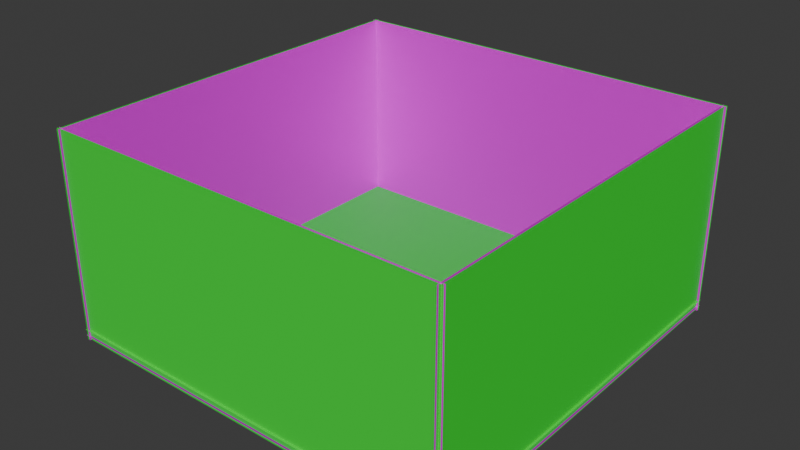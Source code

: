# Source: the-pit.blend  (saved by Blender 4.2.66; exported with 4.5.12 LTS)
import bpy
from mathutils import Matrix  # noqa: F401  (used for matrix-valued properties, if any)

bpy.ops.wm.read_factory_settings(use_empty=True)
scene = bpy.context.scene
scene.name = 'Scene'

# ---- collections
col_collection = bpy.data.collections.new('Collection'); scene.collection.children.link(col_collection)

# ---- images (referenced by path relative to the original .blend; pixels are not part of the script)
import os
ASSET_DIR = os.environ.get("B2B_ASSET_DIR", "")  # directory of the original .blend (textures are referenced by path, not embedded)
HERE = os.path.dirname(os.path.abspath(__file__))  # packed textures are extracted next to this script under _unpacked/

def load_image(name, relpath, width, height, colorspace="sRGB"):
    """Load a texture the original file referenced (path relative to the .blend, or extracted next to this script)."""
    p = next((c for c in (os.path.join(HERE, relpath), os.path.join(ASSET_DIR, relpath)) if relpath and os.path.exists(c)), "")
    if p:
        img = bpy.data.images.load(p, check_existing=True)
        img.name = name
    else:  # same state as the original file: an image datablock whose file is absent (Cycles renders it pink)
        img = bpy.data.images.new(name, width, height)
        img.source = "FILE"
        img.filepath = "//" + (relpath or name)
    img.colorspace_settings.name = colorspace
    return img
img_grass_bmp = load_image('grass.bmp', 'grass.bmp', 1024, 1024, 'sRGB')
img_briks_bmp = load_image('briks.bmp', 'briks.bmp', 1024, 1024, 'sRGB')

# ---- materials (node trees are filled in below, after node groups)
mat_grass = bpy.data.materials.new('grass')
mat_brik = bpy.data.materials.new('brik')
mat_collision = bpy.data.materials.new('collision')

# ---- material node trees
mat_grass.use_nodes = True; mat_grass.node_tree.nodes.clear()
_N = mat_grass.node_tree.nodes; _L = mat_grass.node_tree.links
n0 = _N.new('ShaderNodeBsdfPrincipled'); n0.name = 'Principled BSDF'; n0.location = (10, 300)
n0.inputs[1].default_value = 0.5
n0.inputs[2].default_value = 0.1
n1 = _N.new('ShaderNodeOutputMaterial'); n1.name = 'Material Output'; n1.location = (300, 300)
n2 = _N.new('ShaderNodeTexImage'); n2.name = 'Image Texture'; n2.location = (-290, 301)
n2.image = img_grass_bmp
n2.interpolation = 'Cubic'
_L.new(n0.outputs[0], n1.inputs[0])
_L.new(n2.outputs[0], n0.inputs[0])
n1.is_active_output = True
mat_brik.use_nodes = True; mat_brik.node_tree.nodes.clear()
_N = mat_brik.node_tree.nodes; _L = mat_brik.node_tree.links
n0 = _N.new('ShaderNodeBsdfPrincipled'); n0.name = 'Principled BSDF'; n0.location = (-3, 324)
n0.inputs[1].default_value = 0.2
n1 = _N.new('ShaderNodeOutputMaterial'); n1.name = 'Material Output'; n1.location = (293, 347)
n2 = _N.new('ShaderNodeTexImage'); n2.name = 'Image Texture'; n2.location = (-290, 301)
n2.image = img_briks_bmp
n2.interpolation = 'Cubic'
_L.new(n0.outputs[0], n1.inputs[0])
_L.new(n2.outputs[0], n0.inputs[0])
n1.is_active_output = True
mat_collision.use_nodes = True; mat_collision.node_tree.nodes.clear()
_N = mat_collision.node_tree.nodes; _L = mat_collision.node_tree.links
n0 = _N.new('ShaderNodeBsdfPrincipled'); n0.name = 'Principled BSDF'; n0.location = (10, 300)
n0.inputs[0].default_value = (0.009118, 0.8002, 0.03985, 1.0)
n1 = _N.new('ShaderNodeOutputMaterial'); n1.name = 'Material Output'; n1.location = (300, 300)
_L.new(n0.outputs[0], n1.inputs[0])
n1.is_active_output = True

# ---- world
world_world = bpy.data.worlds.new('World'); scene.world = world_world
world_world.use_nodes = True; world_world.node_tree.nodes.clear()
_N = world_world.node_tree.nodes; _L = world_world.node_tree.links
n0 = _N.new('ShaderNodeOutputWorld'); n0.name = 'World Output'; n0.location = (300, 300)
n1 = _N.new('ShaderNodeBackground'); n1.name = 'Background'; n1.location = (10, 300)
n1.inputs[0].default_value = (0.05088, 0.05088, 0.05088, 1.0)
_L.new(n1.outputs[0], n0.inputs[0])
n0.is_active_output = True
world_world.color = (0.05088, 0.05088, 0.05088)
world_world.sun_shadow_jitter_overblur = 0.0

# ---- meshes
me_plane = bpy.data.meshes.new('Plane')
me_plane.from_pydata([(-1.0, -1.0, 0.0), (1.0, -1.0, 0.0), (-1.0, 1.0, 0.0), (1.0, 1.0, 0.0)], [], [(0, 1, 3, 2)])
_uv = me_plane.uv_layers.new(name='UVMap')
_uv.uv.foreach_set('vector', [0.0, 0.0, 1.0, 0.0, 1.0, 1.0, 0.0, 1.0])
me_plane.materials.append(mat_grass)
me_plane.update()
me_plane_001 = bpy.data.meshes.new('Plane.001')
me_plane_001.from_pydata([(-1.0, -0.02, -4.284e-08), (1.0, -0.02, -4.284e-08), (-1.0, 1.0, 0.0), (1.0, 1.0, 0.0)], [], [(0, 1, 3, 2)])
_uv = me_plane_001.uv_layers.new(name='UVMap')
_uv.uv.foreach_set('vector', [0.0, 0.0, 1.0, 0.0, 1.0, 1.0, 0.0, 1.0])
me_plane_001.materials.append(mat_brik)
me_plane_001.update()
me_plane_002 = bpy.data.meshes.new('Plane.002')
me_plane_002.from_pydata([(-1.0, -0.02, -4.284e-08), (1.0, -0.02, -4.284e-08), (-1.0, 1.0, 0.0), (1.0, 1.0, 0.0)], [], [(0, 1, 3, 2)])
_uv = me_plane_002.uv_layers.new(name='UVMap')
_uv.uv.foreach_set('vector', [0.0, 0.0, 1.0, 0.0, 1.0, 1.0, 0.0, 1.0])
me_plane_002.materials.append(mat_brik)
me_plane_002.update()
me_plane_003 = bpy.data.meshes.new('Plane.003')
me_plane_003.from_pydata([(-1.0, -0.02, -4.284e-08), (1.0, -0.02, -4.284e-08), (-1.0, 1.0, 0.0), (1.0, 1.0, 0.0)], [], [(0, 1, 3, 2)])
_uv = me_plane_003.uv_layers.new(name='UVMap')
_uv.uv.foreach_set('vector', [0.0, 0.0, 1.0, 0.0, 1.0, 1.0, 0.0, 1.0])
me_plane_003.materials.append(mat_brik)
me_plane_003.update()
me_plane_004 = bpy.data.meshes.new('Plane.004')
me_plane_004.from_pydata([(-1.0, -0.02, -4.284e-08), (1.0, -0.02, -4.284e-08), (-1.0, 1.0, 0.0), (1.0, 1.0, 0.0)], [], [(0, 1, 3, 2)])
_uv = me_plane_004.uv_layers.new(name='UVMap')
_uv.uv.foreach_set('vector', [0.0, 0.0, 1.0, 0.0, 1.0, 1.0, 0.0, 1.0])
me_plane_004.materials.append(mat_brik)
me_plane_004.update()
me_plane_005 = bpy.data.meshes.new('Plane.005')
me_plane_005.from_pydata([(-1.0, -1.0, 0.0), (1.0, -1.0, 0.0), (-1.0, 1.0, 0.0), (1.0, 1.0, 0.0)], [], [(0, 1, 3, 2)])
_uv = me_plane_005.uv_layers.new(name='UVMap')
_uv.uv.foreach_set('vector', [0.0, 0.0, 1.0, 0.0, 1.0, 1.0, 0.0, 1.0])
me_plane_005.materials.append(mat_collision)
me_plane_005.update()
me_plane_006 = bpy.data.meshes.new('Plane.006')
me_plane_006.from_pydata([(-1.0, -0.02, -4.284e-08), (1.0, -0.02, -4.284e-08), (-1.0, 1.0, 0.0), (1.0, 1.0, 0.0)], [], [(0, 1, 3, 2)])
_uv = me_plane_006.uv_layers.new(name='UVMap')
_uv.uv.foreach_set('vector', [0.0, 0.0, 1.0, 0.0, 1.0, 1.0, 0.0, 1.0])
me_plane_006.materials.append(mat_collision)
me_plane_006.update()
me_plane_007 = bpy.data.meshes.new('Plane.007')
me_plane_007.from_pydata([(-1.0, -0.02, -4.284e-08), (1.0, -0.02, -4.284e-08), (-1.0, 1.0, 0.0), (1.0, 1.0, 0.0)], [], [(0, 1, 3, 2)])
_uv = me_plane_007.uv_layers.new(name='UVMap')
_uv.uv.foreach_set('vector', [0.0, 0.0, 1.0, 0.0, 1.0, 1.0, 0.0, 1.0])
me_plane_007.materials.append(mat_collision)
me_plane_007.update()
me_plane_008 = bpy.data.meshes.new('Plane.008')
me_plane_008.from_pydata([(-1.0, -0.02, -4.284e-08), (1.0, -0.02, -4.284e-08), (-1.0, 1.0, 0.0), (1.0, 1.0, 0.0)], [], [(0, 1, 3, 2)])
_uv = me_plane_008.uv_layers.new(name='UVMap')
_uv.uv.foreach_set('vector', [0.0, 0.0, 1.0, 0.0, 1.0, 1.0, 0.0, 1.0])
me_plane_008.materials.append(mat_collision)
me_plane_008.update()
me_plane_009 = bpy.data.meshes.new('Plane.009')
me_plane_009.from_pydata([(-1.0, -0.02, -4.284e-08), (1.0, -0.02, -4.284e-08), (-1.0, 1.0, 0.0), (1.0, 1.0, 0.0)], [], [(0, 1, 3, 2)])
_uv = me_plane_009.uv_layers.new(name='UVMap')
_uv.uv.foreach_set('vector', [0.0, 0.0, 1.0, 0.0, 1.0, 1.0, 0.0, 1.0])
me_plane_009.materials.append(mat_collision)
me_plane_009.update()

# ---- objects
ob_ground = bpy.data.objects.new('ground', me_plane)
ob_northwall = bpy.data.objects.new('northWall', me_plane_001)
ob_southwall = bpy.data.objects.new('southWall', me_plane_002)
ob_eastwall = bpy.data.objects.new('eastWall', me_plane_003)
ob_westwall = bpy.data.objects.new('westWall', me_plane_004)
ob_groundcoll = bpy.data.objects.new('groundColl', me_plane_005)
ob_southwallcoll = bpy.data.objects.new('southWallColl', me_plane_006)
ob_eastwallcoll = bpy.data.objects.new('eastWallColl', me_plane_007)
ob_northwallcoll = bpy.data.objects.new('northWallColl', me_plane_008)
ob_westwallcoll = bpy.data.objects.new('westWallColl', me_plane_009)

# ---- transforms, parenting, visibility, modifiers, constraints
ob_ground.location = (0.0, 0.0, -20.0)
ob_ground.scale = (50.0, 50.0, 50.0)
ob_northwall.location = (0.0, 49.0, -20.0)
ob_northwall.rotation_euler = (1.571, -0.0, 0.0)
ob_northwall.scale = (50.0, 50.0, 50.0)
ob_southwall.location = (0.0, -49.0, -20.0)
ob_southwall.rotation_euler = (1.571, -0.0, 0.0)
ob_southwall.scale = (50.0, 50.0, 50.0)
ob_eastwall.location = (49.0, 0.0, -20.0)
ob_eastwall.rotation_euler = (1.571, -0.0, 1.571)
ob_eastwall.scale = (50.0, 50.0, 50.0)
ob_westwall.location = (-49.0, 0.0, -20.0)
ob_westwall.rotation_euler = (1.571, -0.0, 1.571)
ob_westwall.scale = (50.0, 50.0, 50.0)
ob_groundcoll.location = (0.0, 0.0, -18.5)
ob_groundcoll.scale = (50.0, 50.0, 50.0)
ob_southwallcoll.location = (0.0, -49.5, -20.0)
ob_southwallcoll.rotation_euler = (1.571, -0.0, 0.0)
ob_southwallcoll.scale = (50.0, 50.0, 50.0)
ob_eastwallcoll.location = (49.5, 0.0, -20.0)
ob_eastwallcoll.rotation_euler = (1.571, -0.0, 1.571)
ob_eastwallcoll.scale = (50.0, 50.0, 50.0)
ob_northwallcoll.location = (0.0, 49.5, -20.0)
ob_northwallcoll.rotation_euler = (1.571, -0.0, 0.0)
ob_northwallcoll.scale = (50.0, 50.0, 50.0)
ob_westwallcoll.location = (-49.5, 0.0, -20.0)
ob_westwallcoll.rotation_euler = (1.571, -0.0, 1.571)
ob_westwallcoll.scale = (50.0, 50.0, 50.0)

# ---- collection membership
col_collection.objects.link(ob_ground)
col_collection.objects.link(ob_northwall)
col_collection.objects.link(ob_southwall)
col_collection.objects.link(ob_eastwall)
col_collection.objects.link(ob_westwall)
col_collection.objects.link(ob_groundcoll)
col_collection.objects.link(ob_southwallcoll)
col_collection.objects.link(ob_eastwallcoll)
col_collection.objects.link(ob_northwallcoll)
col_collection.objects.link(ob_westwallcoll)

# ---- scene / render settings (as saved in the file)
scene.frame_start = 1; scene.frame_end = 250; scene.frame_set(1)
scene.render.engine = 'BLENDER_EEVEE_NEXT'
bpy.context.view_layer.update()

# ---- added for rendering (the .blend has no active camera and no usable light): camera, sun
cam_auto = bpy.data.cameras.new('AutoCamera')
cam_auto.lens = 50.0
cam_auto.sensor_width = 36.0
cam_auto.clip_end = 2441.1
ob_auto_camera = bpy.data.objects.new('AutoCamera', cam_auto)
scene.collection.objects.link(ob_auto_camera)
ob_auto_camera.location = (139.095, -166.914, 115.776)
ob_auto_camera.rotation_euler = (1.09748, -7.21219e-08, 0.694738)
scene.camera = ob_auto_camera
light_auto_sun = bpy.data.lights.new('AutoSun', 'SUN')
light_auto_sun.energy = 3.0
light_auto_sun.angle = 0.0523599
ob_auto_sun = bpy.data.objects.new('AutoSun', light_auto_sun)
scene.collection.objects.link(ob_auto_sun)
ob_auto_sun.rotation_euler = (0.872665, 0.174533, 0.523599)
bpy.context.view_layer.update()
